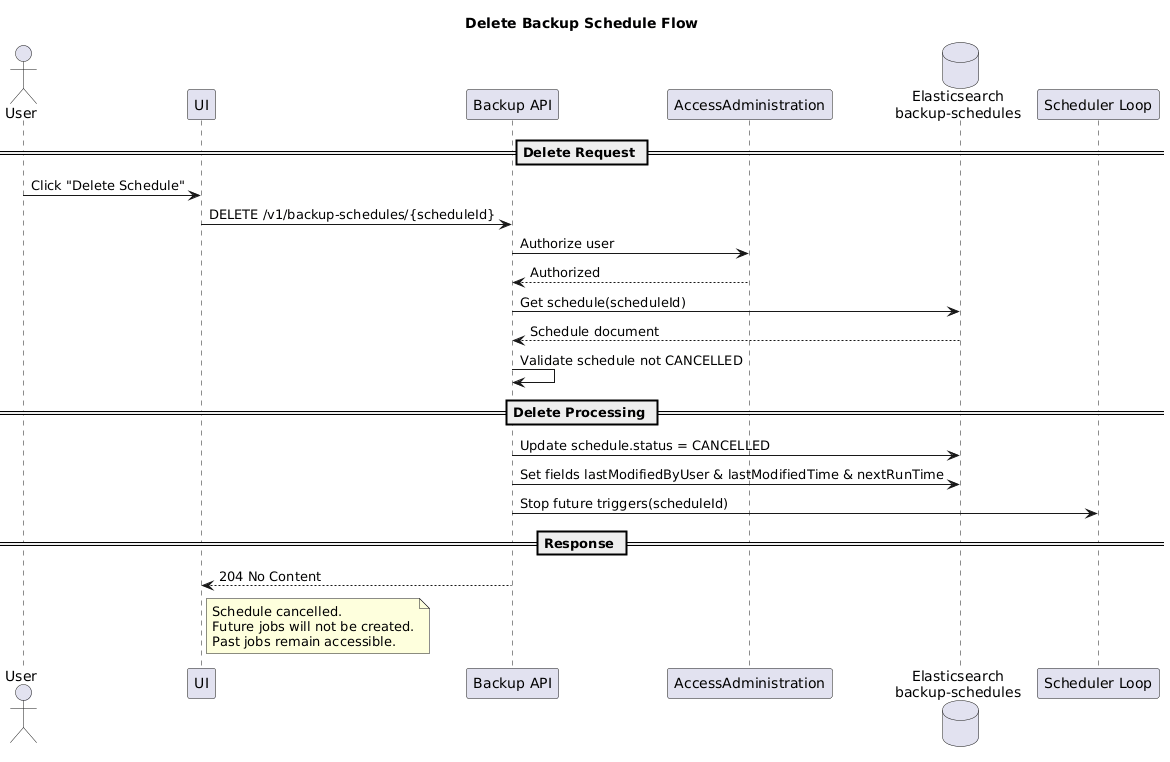

The diagram above was rendered by PlantUML. Its source (embedded in the PNG):
@startuml
title Delete Backup Schedule Flow

actor User
participant UI
participant "Backup API" as API
participant "AccessAdministration" as Auth
database "Elasticsearch\nbackup-schedules" as SchedES
participant "Scheduler Loop" as Scheduler

== Delete Request ==

User -> UI : Click "Delete Schedule"
UI -> API : DELETE /v1/backup-schedules/{scheduleId}

API -> Auth : Authorize user
Auth --> API : Authorized

API -> SchedES : Get schedule(scheduleId)
SchedES --> API : Schedule document

API -> API : Validate schedule not CANCELLED

== Delete Processing ==

API -> SchedES : Update schedule.status = CANCELLED
API -> SchedES : Set fields lastModifiedByUser & lastModifiedTime & nextRunTime

API -> Scheduler : Stop future triggers(scheduleId)

== Response ==

API --> UI : 204 No Content
note right of UI
Schedule cancelled.
Future jobs will not be created.
Past jobs remain accessible.
end note
@enduml